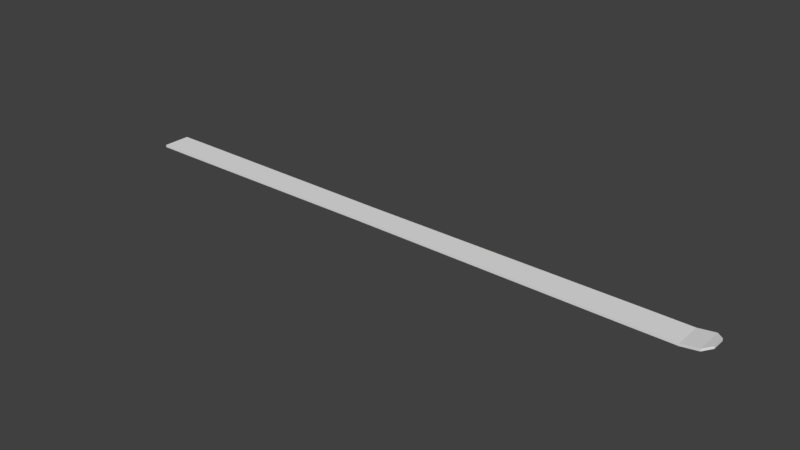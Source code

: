 # Source: ski.blend  (saved by Blender 2.79.0; exported with 4.5.12 LTS)
import bpy
from mathutils import Matrix  # noqa: F401  (used for matrix-valued properties, if any)

bpy.ops.wm.read_factory_settings(use_empty=True)
scene = bpy.context.scene
scene.name = 'Scene'

# ---- collections
col_collection_1 = bpy.data.collections.new('Collection 1'); scene.collection.children.link(col_collection_1)

# ---- materials (node trees are filled in below, after node groups)
mat_material = bpy.data.materials.new('Material')
mat_material.alpha_threshold = 0.0
mat_material.use_transparent_shadow = False
mat_material.roughness = 0.5
mat_material.line_color = (0.0, 0.0, 0.0, 1.0)

# ---- material node trees

# ---- world
world_world = bpy.data.worlds.new('World'); scene.world = world_world
world_world.color = (0.05088, 0.05088, 0.05088)
world_world.use_sun_shadow = False
world_world.sun_shadow_jitter_overblur = 0.0
world_world.cycles.sampling_method = 'MANUAL'

# ---- meshes
me_cube = bpy.data.meshes.new('Cube')
me_cube.from_pydata([(1.425, 0.0275, 0.012), (1.425, -0.0275, 0.012), (-1.075, -0.0575, -0.005), (-1.075, 0.0575, -0.005), (1.425, 0.0275, 0.022), (1.425, -0.0275, 0.022), (-1.075, -0.0575, 0.005), (-1.075, 0.0575, 0.005), (1.395, 0.0575, 0.005), (1.395, -0.0575, 0.005), (1.395, 0.0575, 0.015), (1.395, -0.0575, 0.015), (1.125, 0.0575, -0.005), (1.125, -0.0575, -0.005), (1.125, 0.0575, 0.005), (1.125, -0.0575, 0.005), (-0.925, 0.0575, -0.005), (-0.925, -0.0575, -0.005), (-0.925, 0.0575, 0.005), (-0.925, -0.0575, 0.005), (2.98e-07, 0.0525, -0.005), (-1.788e-07, -0.0525, -0.005), (2.98e-07, 0.0525, 0.005), (-4.172e-07, -0.0525, 0.005), (1.325, 0.0575, -0.005), (1.325, -0.0575, -0.005), (1.325, 0.0575, 0.005), (1.325, -0.0575, 0.005), (-0.4625, 0.055, -0.005), (-0.4625, -0.055, -0.005), (-0.4625, 0.055, 0.005), (-0.4625, -0.055, 0.005), (-0.2312, 0.05375, -0.005), (-0.2313, -0.05375, -0.005), (-0.2312, 0.05375, 0.005), (-0.2313, -0.05375, 0.005), (-0.6937, 0.05625, -0.005), (-0.6938, -0.05625, -0.005), (-0.6937, 0.05625, 0.005), (-0.6938, -0.05625, 0.005), (0.5625, 0.055, -0.005), (0.5625, -0.055, -0.005), (0.5625, 0.055, 0.005), (0.5625, -0.055, 0.005), (0.8438, 0.05625, -0.005), (0.8437, -0.05625, -0.005), (0.8438, 0.05625, 0.005), (0.8437, -0.05625, 0.005), (0.2813, 0.05375, -0.005), (0.2812, -0.05375, -0.005), (0.2813, 0.05375, 0.005), (0.2812, -0.05375, 0.005), (1.425, 0.0275, 0.022), (1.425, -0.0275, 0.022), (1.395, 0.0575, 0.015), (1.395, -0.0575, 0.015)], [], [(16, 17, 2, 3), (18, 7, 6, 19), (17, 19, 6, 2), (2, 6, 7, 3), (18, 16, 3, 7), (4, 0, 8, 10), (10, 11, 55, 54), (0, 1, 9, 8), (26, 24, 12, 14), (25, 27, 15, 13), (26, 14, 15, 27), (24, 25, 13, 12), (38, 36, 16, 18), (37, 39, 19, 17), (38, 18, 19, 39), (36, 37, 17, 16), (48, 49, 21, 20), (50, 22, 23, 51), (49, 51, 23, 21), (50, 48, 20, 22), (8, 9, 25, 24), (9, 11, 27, 25), (10, 8, 24, 26), (32, 33, 29, 28), (34, 30, 31, 35), (33, 35, 31, 29), (34, 32, 28, 30), (22, 20, 32, 34), (21, 23, 35, 33), (22, 34, 35, 23), (20, 21, 33, 32), (28, 29, 37, 36), (30, 38, 39, 31), (29, 31, 39, 37), (30, 28, 36, 38), (46, 44, 40, 42), (45, 47, 43, 41), (46, 42, 43, 47), (44, 45, 41, 40), (12, 13, 45, 44), (14, 46, 47, 15), (13, 15, 47, 45), (14, 12, 44, 46), (42, 40, 48, 50), (41, 43, 51, 49), (42, 50, 51, 43), (40, 41, 49, 48), (4, 10, 54, 52), (5, 4, 52, 53), (11, 5, 53, 55), (1, 0, 52, 53), (9, 1, 53, 55), (52, 54, 55, 53), (54, 26, 27, 55)])
_ca = me_cube.color_attributes.new('Col', 'BYTE_COLOR', 'CORNER')
_ca.data.foreach_set('color', [1.0, 1.0, 1.0, 1.0, 1.0, 1.0, 1.0, 1.0, 1.0, 1.0, 1.0, 1.0, 1.0, 1.0, 1.0, 1.0, 1.0, 1.0, 1.0, 1.0, 1.0, 1.0, 1.0, 1.0, 1.0, 1.0, 1.0, 1.0, 1.0, 1.0, 1.0, 1.0, 1.0, 1.0, 1.0, 1.0, 1.0, 1.0, 1.0, 1.0, 1.0, 1.0, 1.0, 1.0, 1.0, 1.0, 1.0, 1.0, 1.0, 1.0, 1.0, 1.0, 1.0, 1.0, 1.0, 1.0, 1.0, 1.0, 1.0, 1.0, 1.0, 1.0, 1.0, 1.0, 1.0, 1.0, 1.0, 1.0, 1.0, 1.0, 1.0, 1.0, 1.0, 1.0, 1.0, 1.0, 1.0, 1.0, 1.0, 1.0, 1.0, 1.0, 1.0, 1.0, 1.0, 1.0, 1.0, 1.0, 1.0, 1.0, 1.0, 1.0, 1.0, 1.0, 1.0, 1.0, 1.0, 1.0, 1.0, 1.0, 1.0, 1.0, 1.0, 1.0, 1.0, 1.0, 1.0, 1.0, 1.0, 1.0, 1.0, 1.0, 1.0, 1.0, 1.0, 1.0, 1.0, 1.0, 1.0, 1.0, 1.0, 1.0, 1.0, 1.0, 1.0, 1.0, 1.0, 1.0, 1.0, 1.0, 1.0, 1.0, 1.0, 1.0, 1.0, 1.0, 1.0, 1.0, 1.0, 1.0, 1.0, 1.0, 1.0, 1.0, 1.0, 1.0, 1.0, 1.0, 1.0, 1.0, 1.0, 1.0, 1.0, 1.0, 1.0, 1.0, 1.0, 1.0, 1.0, 1.0, 1.0, 1.0, 1.0, 1.0, 1.0, 1.0, 1.0, 1.0, 1.0, 1.0, 1.0, 1.0, 1.0, 1.0, 1.0, 1.0, 1.0, 1.0, 1.0, 1.0, 1.0, 1.0, 1.0, 1.0, 1.0, 1.0, 1.0, 1.0, 1.0, 1.0, 1.0, 1.0, 1.0, 1.0, 1.0, 1.0, 1.0, 1.0, 1.0, 1.0, 1.0, 1.0, 1.0, 1.0, 1.0, 1.0, 1.0, 1.0, 1.0, 1.0, 1.0, 1.0, 1.0, 1.0, 1.0, 1.0, 1.0, 1.0, 1.0, 1.0, 1.0, 1.0, 1.0, 1.0, 1.0, 1.0, 1.0, 1.0, 1.0, 1.0, 1.0, 1.0, 1.0, 1.0, 1.0, 1.0, 1.0, 1.0, 1.0, 1.0, 1.0, 1.0, 1.0, 1.0, 1.0, 1.0, 1.0, 1.0, 1.0, 1.0, 1.0, 1.0, 1.0, 1.0, 1.0, 1.0, 1.0, 1.0, 1.0, 1.0, 1.0, 1.0, 1.0, 1.0, 1.0, 1.0, 1.0, 1.0, 1.0, 1.0, 1.0, 1.0, 1.0, 1.0, 1.0, 1.0, 1.0, 1.0, 1.0, 1.0, 1.0, 1.0, 1.0, 1.0, 1.0, 1.0, 1.0, 1.0, 1.0, 1.0, 1.0, 1.0, 1.0, 1.0, 1.0, 1.0, 1.0, 1.0, 1.0, 1.0, 1.0, 1.0, 1.0, 1.0, 1.0, 1.0, 1.0, 1.0, 1.0, 1.0, 1.0, 1.0, 1.0, 1.0, 1.0, 1.0, 1.0, 1.0, 1.0, 1.0, 1.0, 1.0, 1.0, 1.0, 1.0, 1.0, 1.0, 1.0, 1.0, 1.0, 1.0, 1.0, 1.0, 1.0, 1.0, 1.0, 1.0, 1.0, 1.0, 1.0, 1.0, 1.0, 1.0, 1.0, 1.0, 1.0, 1.0, 1.0, 1.0, 1.0, 1.0, 1.0, 1.0, 1.0, 1.0, 1.0, 1.0, 1.0, 1.0, 1.0, 1.0, 1.0, 1.0, 1.0, 1.0, 1.0, 1.0, 1.0, 1.0, 1.0, 1.0, 1.0, 1.0, 1.0, 1.0, 1.0, 1.0, 1.0, 1.0, 1.0, 1.0, 1.0, 1.0, 1.0, 1.0, 1.0, 1.0, 1.0, 1.0, 1.0, 1.0, 1.0, 1.0, 1.0, 1.0, 1.0, 1.0, 1.0, 1.0, 1.0, 1.0, 1.0, 1.0, 1.0, 1.0, 1.0, 1.0, 1.0, 1.0, 1.0, 1.0, 1.0, 1.0, 1.0, 1.0, 1.0, 1.0, 1.0, 1.0, 1.0, 1.0, 1.0, 1.0, 1.0, 1.0, 1.0, 1.0, 1.0, 1.0, 1.0, 1.0, 1.0, 1.0, 1.0, 1.0, 1.0, 1.0, 1.0, 1.0, 1.0, 1.0, 1.0, 1.0, 1.0, 1.0, 1.0, 1.0, 1.0, 1.0, 1.0, 1.0, 1.0, 1.0, 1.0, 1.0, 1.0, 1.0, 1.0, 1.0, 1.0, 1.0, 1.0, 1.0, 1.0, 1.0, 1.0, 1.0, 1.0, 1.0, 1.0, 1.0, 1.0, 1.0, 1.0, 1.0, 1.0, 1.0, 1.0, 1.0, 1.0, 1.0, 1.0, 1.0, 1.0, 1.0, 1.0, 1.0, 1.0, 1.0, 1.0, 1.0, 1.0, 1.0, 1.0, 1.0, 1.0, 1.0, 1.0, 1.0, 1.0, 1.0, 1.0, 1.0, 1.0, 1.0, 1.0, 1.0, 1.0, 1.0, 1.0, 1.0, 1.0, 1.0, 1.0, 1.0, 1.0, 1.0, 1.0, 1.0, 1.0, 1.0, 1.0, 1.0, 1.0, 1.0, 1.0, 1.0, 1.0, 1.0, 1.0, 1.0, 1.0, 1.0, 1.0, 1.0, 1.0, 1.0, 1.0, 1.0, 1.0, 1.0, 1.0, 1.0, 1.0, 1.0, 1.0, 1.0, 1.0, 1.0, 1.0, 1.0, 1.0, 1.0, 1.0, 1.0, 1.0, 1.0, 1.0, 1.0, 1.0, 1.0, 1.0, 1.0, 1.0, 1.0, 1.0, 1.0, 1.0, 1.0, 1.0, 1.0, 1.0, 1.0, 1.0, 1.0, 1.0, 1.0, 1.0, 1.0, 1.0, 1.0, 1.0, 1.0, 1.0, 1.0, 1.0, 1.0, 1.0, 1.0, 1.0, 1.0, 1.0, 1.0, 1.0, 1.0, 1.0, 1.0, 1.0, 1.0, 1.0, 1.0, 1.0, 1.0, 1.0, 1.0, 1.0, 1.0, 1.0, 1.0, 1.0, 1.0, 1.0, 1.0, 1.0, 1.0, 1.0, 1.0, 1.0, 1.0, 1.0, 1.0, 1.0, 1.0, 1.0, 1.0, 1.0, 1.0, 1.0, 1.0, 1.0, 1.0, 1.0, 1.0, 1.0, 1.0, 1.0, 1.0, 1.0, 1.0, 1.0, 1.0, 1.0, 1.0, 1.0, 1.0, 1.0, 1.0, 1.0, 1.0, 1.0, 1.0, 1.0, 1.0, 1.0, 1.0, 1.0, 1.0, 1.0, 1.0, 1.0, 1.0, 1.0, 1.0, 1.0, 1.0, 1.0, 1.0, 1.0, 1.0, 1.0, 1.0, 1.0, 1.0, 1.0, 1.0, 1.0, 1.0, 1.0, 1.0, 1.0, 1.0, 1.0, 1.0, 1.0, 1.0, 1.0, 1.0, 1.0, 1.0, 1.0, 1.0, 1.0, 1.0, 1.0, 1.0, 1.0, 1.0, 1.0, 1.0, 1.0, 1.0, 1.0, 1.0, 1.0, 1.0, 1.0, 1.0, 1.0, 1.0, 1.0, 1.0, 1.0, 1.0, 1.0, 1.0, 1.0, 1.0, 1.0, 1.0, 1.0, 1.0, 1.0, 1.0, 1.0, 1.0, 1.0, 1.0, 1.0, 1.0, 1.0, 1.0, 1.0, 1.0, 1.0, 1.0, 1.0, 1.0, 1.0, 1.0, 1.0, 1.0, 1.0, 1.0, 1.0, 1.0, 1.0, 1.0, 1.0, 1.0, 1.0, 1.0, 1.0, 1.0, 1.0, 1.0, 1.0, 1.0, 1.0, 1.0, 1.0, 1.0, 1.0, 1.0, 1.0, 1.0, 1.0, 1.0, 1.0, 1.0, 1.0, 1.0, 1.0, 1.0, 1.0, 1.0, 1.0, 1.0, 1.0, 1.0, 1.0, 1.0, 1.0, 1.0, 1.0, 1.0, 1.0, 1.0, 1.0, 1.0, 1.0, 1.0, 1.0, 1.0, 1.0, 1.0, 1.0, 1.0, 1.0, 1.0, 1.0, 1.0, 1.0, 1.0, 1.0, 1.0, 1.0, 1.0, 1.0, 1.0, 1.0, 1.0, 1.0, 1.0, 1.0, 1.0, 1.0, 1.0, 1.0, 1.0, 1.0, 1.0, 1.0, 1.0, 1.0, 1.0, 1.0, 1.0, 1.0, 1.0, 1.0, 1.0, 1.0, 1.0, 1.0, 1.0, 1.0, 1.0, 1.0, 1.0, 1.0, 1.0, 1.0, 1.0, 1.0, 1.0, 1.0, 1.0, 1.0, 1.0, 1.0, 1.0, 1.0, 1.0, 1.0, 1.0, 1.0, 1.0, 1.0, 1.0, 1.0, 1.0, 1.0, 1.0, 1.0])
me_cube.materials.append(mat_material)
me_cube.use_remesh_preserve_volume = False
me_cube.use_remesh_preserve_attributes = False
me_cube.use_mirror_vertex_groups = False
me_cube.update()
arm_armature = bpy.data.armatures.new('Armature')  # bones are not reproduced

# ---- objects
ob_armature = bpy.data.objects.new('Armature', arm_armature)
ob_ski = bpy.data.objects.new('Ski', me_cube)

# ---- transforms, parenting, visibility, modifiers, constraints
ob_armature.location = (-1.075, -2.347e-09, 0.0)
ob_armature.rotation_euler = (-1.344e-07, 1.571, 0.0)
ob_armature.scale = (0.2652, 0.2652, 0.2652)
ob_armature.show_in_front = True
ob_armature.lineart.crease_threshold = 0.0
ob_ski.location = (0.0, 0.0, 0.0)
ob_ski.lock_rotations_4d = False
ob_ski.empty_display_type = 'ARROWS'
ob_ski.lineart.crease_threshold = 0.0
_vg = ob_ski.vertex_groups.new(name='Bone')
for _i, _w in zip([2, 3, 6, 7, 14, 15, 16, 17, 18, 19, 22, 23, 26, 27, 28, 29, 30, 31, 33, 34, 35, 37, 38, 39, 42, 43, 46, 47, 50, 51, 52, 53, 54, 55], [1.0, 1.0, 0.9995, 0.9872, 0.0, 0.0, 0.9823, 1.0, 0.9999, 1.0, 0.0, 0.0, 0.0, 0.0, 0.0, 0.0, 0.0, 0.0, 0.0, 0.0, 0.0, 0.0, 0.0, 0.0, 0.0, 0.0, 0.0, 0.0, 0.0, 0.0, 0.0, 0.0, 0.0, 0.0]): _vg.add([_i], _w, 'REPLACE')
_vg = ob_ski.vertex_groups.new(name='Bone.006')
for _i, _w in zip([39, 40, 41, 42, 43, 48, 49, 50, 51], [0.0, 0.9975, 1.0, 0.9935, 0.9998, 0.9913, 0.9993, 0.9972, 0.9998]): _vg.add([_i], _w, 'REPLACE')
_vg = ob_ski.vertex_groups.new(name='Bone.005')
for _i, _w in zip([20, 21, 22, 23, 48, 49, 50, 51], [1.0, 1.0, 0.9937, 1.0, 0.9994, 0.9999, 1.0, 1.0]): _vg.add([_i], _w, 'REPLACE')
_vg = ob_ski.vertex_groups.new(name='Bone.004')
for _i, _w in zip([20, 21, 22, 23, 32, 33, 34, 35, 38], [0.9926, 0.9414, 0.9983, 0.9685, 0.9974, 0.9999, 0.9999, 1.0, 0.0]): _vg.add([_i], _w, 'REPLACE')
_vg = ob_ski.vertex_groups.new(name='Bone.001')
for _i, _w in zip([16, 17, 18, 19, 36, 37, 38, 39], [0.9499, 1.0, 0.9943, 0.9998, 0.9976, 0.9999, 1.0, 1.0]): _vg.add([_i], _w, 'REPLACE')
_vg = ob_ski.vertex_groups.new(name='Bone.010')
for _i, _w in zip([0, 1, 4, 5, 8, 9, 10, 11, 24, 25, 26, 27, 52, 53, 54, 55], [1.0, 1.0, 0.9903, 0.1249, 1.0, 1.0, 0.9999, 1.0, 0.8989, 1.0, 0.9999, 0.9301, 1.0, 1.0, 1.0, 1.0]): _vg.add([_i], _w, 'REPLACE')
_vg = ob_ski.vertex_groups.new(name='Bone.009')
for _i, _w in zip([12, 13, 14, 15, 24, 25, 26, 27], [0.9994, 0.9969, 1.0, 0.9992, 0.9577, 0.9997, 0.982, 1.0]): _vg.add([_i], _w, 'REPLACE')
_vg = ob_ski.vertex_groups.new(name='Bone.008')
for _i, _w in zip([12, 13, 14, 15, 44, 45, 46, 47], [1.0, 1.0, 0.9959, 0.9989, 0.981, 0.9861, 0.9799, 0.997]): _vg.add([_i], _w, 'REPLACE')
_vg = ob_ski.vertex_groups.new(name='Bone.007')
for _i, _w in zip([40, 41, 42, 43, 44, 45, 46, 47], [0.9332, 0.9999, 0.9835, 0.96, 0.9906, 1.0, 0.9998, 1.0]): _vg.add([_i], _w, 'REPLACE')
_vg = ob_ski.vertex_groups.new(name='Bone.003')
for _i, _w in zip([28, 29, 30, 31, 32, 33, 34, 35], [1.0, 1.0, 0.9858, 1.0, 1.0, 0.9573, 0.9996, 0.9907]): _vg.add([_i], _w, 'REPLACE')
_vg = ob_ski.vertex_groups.new(name='Bone.002')
for _i, _w in zip([28, 29, 30, 31, 36, 37, 38, 39], [0.9997, 1.0, 1.0, 1.0, 1.0, 1.0, 1.0, 1.0]): _vg.add([_i], _w, 'REPLACE')
_m = ob_ski.modifiers.new('Armature', 'ARMATURE')
_m.object = ob_armature

# ---- collection membership
col_collection_1.objects.link(ob_armature)
col_collection_1.objects.link(ob_ski)

# ---- scene / render settings (as saved in the file)
scene.frame_start = 1; scene.frame_end = 250; scene.frame_set(1)
scene.render.engine = 'BLENDER_EEVEE_NEXT'
scene.render.resolution_percentage = 50
scene.render.dither_intensity = 0.0
scene.cycles.use_denoising = False
scene.cycles.samples = 128
scene.cycles.sampling_pattern = 'TABULATED_SOBOL'
scene.cycles.use_adaptive_sampling = False
scene.cycles.use_light_tree = False
scene.cycles.blur_glossy = 0.0
scene.cycles.sample_clamp_indirect = 0.0
scene.view_settings.view_transform = 'Standard'
bpy.context.view_layer.update()

# ---- added for rendering (the .blend has no active camera and no usable light): camera, sun
cam_auto = bpy.data.cameras.new('AutoCamera')
cam_auto.lens = 50.0
cam_auto.sensor_width = 36.0
cam_auto.clip_end = 1000.0
ob_auto_camera = bpy.data.objects.new('AutoCamera', cam_auto)
scene.collection.objects.link(ob_auto_camera)
ob_auto_camera.location = (2.49064, -2.77877, 1.86101)
ob_auto_camera.rotation_euler = (1.09748, -7.21219e-08, 0.694738)
scene.camera = ob_auto_camera
light_auto_sun = bpy.data.lights.new('AutoSun', 'SUN')
light_auto_sun.energy = 3.0
light_auto_sun.angle = 0.0523599
ob_auto_sun = bpy.data.objects.new('AutoSun', light_auto_sun)
scene.collection.objects.link(ob_auto_sun)
ob_auto_sun.rotation_euler = (0.872665, 0.174533, 0.523599)
bpy.context.view_layer.update()

